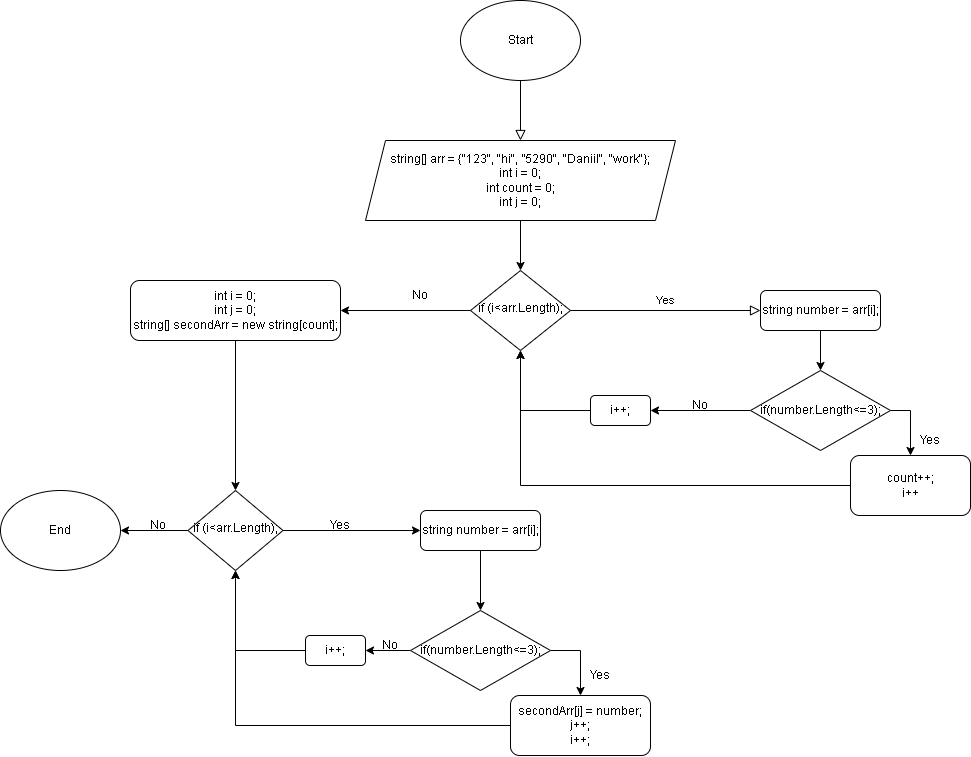

The diagram above was exported from draw.io. Its source (the exported page's mxGraphModel, read from the mxfile embedded in the PNG):
<mxGraphModel dx="1704" dy="750" grid="1" gridSize="10" guides="1" tooltips="1" connect="1" arrows="1" fold="1" page="1" pageScale="1" pageWidth="827" pageHeight="1169" math="0" shadow="0">
  <root>
    <mxCell id="WIyWlLk6GJQsqaUBKTNV-0" />
    <mxCell id="WIyWlLk6GJQsqaUBKTNV-1" parent="WIyWlLk6GJQsqaUBKTNV-0" />
    <mxCell id="WIyWlLk6GJQsqaUBKTNV-2" value="" style="rounded=0;html=1;jettySize=auto;orthogonalLoop=1;fontSize=11;endArrow=block;endFill=0;endSize=8;strokeWidth=1;shadow=0;labelBackgroundColor=none;edgeStyle=orthogonalEdgeStyle;exitX=0.5;exitY=1;exitDx=0;exitDy=0;entryX=0.5;entryY=0;entryDx=0;entryDy=0;" parent="WIyWlLk6GJQsqaUBKTNV-1" source="7JyV0SSLkNsU-pdKPTDU-0" target="7JyV0SSLkNsU-pdKPTDU-1" edge="1">
      <mxGeometry relative="1" as="geometry">
        <mxPoint x="220" y="120" as="sourcePoint" />
        <mxPoint x="220" y="170" as="targetPoint" />
      </mxGeometry>
    </mxCell>
    <mxCell id="WIyWlLk6GJQsqaUBKTNV-9" value="Yes" style="edgeStyle=orthogonalEdgeStyle;rounded=0;html=1;jettySize=auto;orthogonalLoop=1;fontSize=11;endArrow=block;endFill=0;endSize=8;strokeWidth=1;shadow=0;labelBackgroundColor=none;" parent="WIyWlLk6GJQsqaUBKTNV-1" source="WIyWlLk6GJQsqaUBKTNV-10" target="WIyWlLk6GJQsqaUBKTNV-12" edge="1">
      <mxGeometry y="10" relative="1" as="geometry">
        <mxPoint as="offset" />
      </mxGeometry>
    </mxCell>
    <mxCell id="7JyV0SSLkNsU-pdKPTDU-21" style="edgeStyle=orthogonalEdgeStyle;rounded=0;orthogonalLoop=1;jettySize=auto;html=1;exitX=0;exitY=0.5;exitDx=0;exitDy=0;entryX=1;entryY=0.5;entryDx=0;entryDy=0;" edge="1" parent="WIyWlLk6GJQsqaUBKTNV-1" source="WIyWlLk6GJQsqaUBKTNV-10" target="7JyV0SSLkNsU-pdKPTDU-23">
      <mxGeometry relative="1" as="geometry">
        <mxPoint y="390" as="targetPoint" />
      </mxGeometry>
    </mxCell>
    <mxCell id="WIyWlLk6GJQsqaUBKTNV-10" value="if (i&amp;lt;arr.Length);" style="rhombus;whiteSpace=wrap;html=1;shadow=0;fontFamily=Helvetica;fontSize=12;align=center;strokeWidth=1;spacing=6;spacingTop=-4;" parent="WIyWlLk6GJQsqaUBKTNV-1" vertex="1">
      <mxGeometry x="170" y="290" width="100" height="80" as="geometry" />
    </mxCell>
    <mxCell id="7JyV0SSLkNsU-pdKPTDU-5" style="edgeStyle=orthogonalEdgeStyle;rounded=0;orthogonalLoop=1;jettySize=auto;html=1;exitX=0.5;exitY=1;exitDx=0;exitDy=0;" edge="1" parent="WIyWlLk6GJQsqaUBKTNV-1" source="WIyWlLk6GJQsqaUBKTNV-12" target="7JyV0SSLkNsU-pdKPTDU-4">
      <mxGeometry relative="1" as="geometry" />
    </mxCell>
    <mxCell id="WIyWlLk6GJQsqaUBKTNV-12" value="string number = arr[i];" style="rounded=1;whiteSpace=wrap;html=1;fontSize=12;glass=0;strokeWidth=1;shadow=0;" parent="WIyWlLk6GJQsqaUBKTNV-1" vertex="1">
      <mxGeometry x="460" y="310" width="120" height="40" as="geometry" />
    </mxCell>
    <mxCell id="7JyV0SSLkNsU-pdKPTDU-0" value="&lt;font style=&quot;vertical-align: inherit&quot;&gt;&lt;font style=&quot;vertical-align: inherit&quot;&gt;Start&lt;/font&gt;&lt;/font&gt;" style="ellipse;whiteSpace=wrap;html=1;" vertex="1" parent="WIyWlLk6GJQsqaUBKTNV-1">
      <mxGeometry x="160" y="20" width="120" height="80" as="geometry" />
    </mxCell>
    <mxCell id="7JyV0SSLkNsU-pdKPTDU-1" value="string[] arr = {&quot;123&quot;, &quot;hi&quot;, ''5290&quot;, &quot;Daniil&quot;, &quot;work&quot;};&lt;br&gt;int i = 0;&lt;br&gt;int count = 0;&lt;br&gt;int j = 0;" style="shape=parallelogram;perimeter=parallelogramPerimeter;whiteSpace=wrap;html=1;fixedSize=1;" vertex="1" parent="WIyWlLk6GJQsqaUBKTNV-1">
      <mxGeometry x="65" y="160" width="310" height="80" as="geometry" />
    </mxCell>
    <mxCell id="7JyV0SSLkNsU-pdKPTDU-3" value="" style="endArrow=classic;html=1;rounded=0;exitX=0.5;exitY=1;exitDx=0;exitDy=0;" edge="1" parent="WIyWlLk6GJQsqaUBKTNV-1" source="7JyV0SSLkNsU-pdKPTDU-1" target="WIyWlLk6GJQsqaUBKTNV-10">
      <mxGeometry width="50" height="50" relative="1" as="geometry">
        <mxPoint x="220" y="270" as="sourcePoint" />
        <mxPoint x="235" y="260" as="targetPoint" />
      </mxGeometry>
    </mxCell>
    <mxCell id="7JyV0SSLkNsU-pdKPTDU-12" style="edgeStyle=orthogonalEdgeStyle;rounded=0;orthogonalLoop=1;jettySize=auto;html=1;exitX=1;exitY=0.5;exitDx=0;exitDy=0;" edge="1" parent="WIyWlLk6GJQsqaUBKTNV-1" source="7JyV0SSLkNsU-pdKPTDU-4" target="7JyV0SSLkNsU-pdKPTDU-14">
      <mxGeometry relative="1" as="geometry">
        <mxPoint x="610" y="550" as="targetPoint" />
      </mxGeometry>
    </mxCell>
    <mxCell id="7JyV0SSLkNsU-pdKPTDU-18" style="edgeStyle=orthogonalEdgeStyle;rounded=0;orthogonalLoop=1;jettySize=auto;html=1;exitX=0;exitY=0.5;exitDx=0;exitDy=0;entryX=1;entryY=0.5;entryDx=0;entryDy=0;" edge="1" parent="WIyWlLk6GJQsqaUBKTNV-1" source="7JyV0SSLkNsU-pdKPTDU-4" target="7JyV0SSLkNsU-pdKPTDU-17">
      <mxGeometry relative="1" as="geometry" />
    </mxCell>
    <mxCell id="7JyV0SSLkNsU-pdKPTDU-4" value="if(number.Length&amp;lt;=3);" style="rhombus;whiteSpace=wrap;html=1;" vertex="1" parent="WIyWlLk6GJQsqaUBKTNV-1">
      <mxGeometry x="450" y="390" width="140" height="80" as="geometry" />
    </mxCell>
    <mxCell id="7JyV0SSLkNsU-pdKPTDU-16" style="edgeStyle=orthogonalEdgeStyle;rounded=0;orthogonalLoop=1;jettySize=auto;html=1;exitX=0;exitY=0.5;exitDx=0;exitDy=0;entryX=0.5;entryY=1;entryDx=0;entryDy=0;" edge="1" parent="WIyWlLk6GJQsqaUBKTNV-1" source="7JyV0SSLkNsU-pdKPTDU-14" target="WIyWlLk6GJQsqaUBKTNV-10">
      <mxGeometry relative="1" as="geometry">
        <mxPoint x="220" y="590" as="targetPoint" />
      </mxGeometry>
    </mxCell>
    <mxCell id="7JyV0SSLkNsU-pdKPTDU-14" value="count++;&lt;br&gt;i++" style="rounded=1;whiteSpace=wrap;html=1;" vertex="1" parent="WIyWlLk6GJQsqaUBKTNV-1">
      <mxGeometry x="550" y="475" width="120" height="60" as="geometry" />
    </mxCell>
    <mxCell id="7JyV0SSLkNsU-pdKPTDU-15" value="Yes" style="text;html=1;strokeColor=none;fillColor=none;align=center;verticalAlign=middle;whiteSpace=wrap;rounded=0;" vertex="1" parent="WIyWlLk6GJQsqaUBKTNV-1">
      <mxGeometry x="600" y="445" width="60" height="30" as="geometry" />
    </mxCell>
    <mxCell id="7JyV0SSLkNsU-pdKPTDU-19" style="edgeStyle=orthogonalEdgeStyle;rounded=0;orthogonalLoop=1;jettySize=auto;html=1;exitX=0;exitY=0.5;exitDx=0;exitDy=0;entryX=0.5;entryY=1;entryDx=0;entryDy=0;" edge="1" parent="WIyWlLk6GJQsqaUBKTNV-1" source="7JyV0SSLkNsU-pdKPTDU-17" target="WIyWlLk6GJQsqaUBKTNV-10">
      <mxGeometry relative="1" as="geometry">
        <mxPoint x="220" y="490" as="targetPoint" />
      </mxGeometry>
    </mxCell>
    <mxCell id="7JyV0SSLkNsU-pdKPTDU-17" value="i++;" style="rounded=1;whiteSpace=wrap;html=1;" vertex="1" parent="WIyWlLk6GJQsqaUBKTNV-1">
      <mxGeometry x="290" y="415" width="60" height="30" as="geometry" />
    </mxCell>
    <mxCell id="7JyV0SSLkNsU-pdKPTDU-20" value="No" style="text;html=1;strokeColor=none;fillColor=none;align=center;verticalAlign=middle;whiteSpace=wrap;rounded=0;" vertex="1" parent="WIyWlLk6GJQsqaUBKTNV-1">
      <mxGeometry x="370" y="410" width="60" height="30" as="geometry" />
    </mxCell>
    <mxCell id="7JyV0SSLkNsU-pdKPTDU-22" value="No" style="text;html=1;strokeColor=none;fillColor=none;align=center;verticalAlign=middle;whiteSpace=wrap;rounded=0;" vertex="1" parent="WIyWlLk6GJQsqaUBKTNV-1">
      <mxGeometry x="90" y="300" width="60" height="30" as="geometry" />
    </mxCell>
    <mxCell id="7JyV0SSLkNsU-pdKPTDU-24" style="edgeStyle=orthogonalEdgeStyle;rounded=0;orthogonalLoop=1;jettySize=auto;html=1;exitX=0.5;exitY=1;exitDx=0;exitDy=0;entryX=0.5;entryY=0;entryDx=0;entryDy=0;" edge="1" parent="WIyWlLk6GJQsqaUBKTNV-1" source="7JyV0SSLkNsU-pdKPTDU-23" target="7JyV0SSLkNsU-pdKPTDU-25">
      <mxGeometry relative="1" as="geometry">
        <mxPoint x="-65" y="500" as="targetPoint" />
      </mxGeometry>
    </mxCell>
    <mxCell id="7JyV0SSLkNsU-pdKPTDU-23" value="int i = 0;&lt;br&gt;int j = 0;&lt;br&gt;string[] secondArr = new string[count];" style="rounded=1;whiteSpace=wrap;html=1;" vertex="1" parent="WIyWlLk6GJQsqaUBKTNV-1">
      <mxGeometry x="-170" y="300" width="210" height="60" as="geometry" />
    </mxCell>
    <mxCell id="7JyV0SSLkNsU-pdKPTDU-28" style="edgeStyle=orthogonalEdgeStyle;rounded=0;orthogonalLoop=1;jettySize=auto;html=1;exitX=1;exitY=0.5;exitDx=0;exitDy=0;entryX=0;entryY=0.5;entryDx=0;entryDy=0;" edge="1" parent="WIyWlLk6GJQsqaUBKTNV-1" source="7JyV0SSLkNsU-pdKPTDU-25" target="7JyV0SSLkNsU-pdKPTDU-27">
      <mxGeometry relative="1" as="geometry" />
    </mxCell>
    <mxCell id="7JyV0SSLkNsU-pdKPTDU-39" style="edgeStyle=orthogonalEdgeStyle;rounded=0;orthogonalLoop=1;jettySize=auto;html=1;exitX=0;exitY=0.5;exitDx=0;exitDy=0;" edge="1" parent="WIyWlLk6GJQsqaUBKTNV-1" source="7JyV0SSLkNsU-pdKPTDU-25" target="7JyV0SSLkNsU-pdKPTDU-40">
      <mxGeometry relative="1" as="geometry">
        <mxPoint x="-200" y="625" as="targetPoint" />
      </mxGeometry>
    </mxCell>
    <mxCell id="7JyV0SSLkNsU-pdKPTDU-25" value="if (i&amp;lt;arr.Length);" style="rhombus;whiteSpace=wrap;html=1;shadow=0;fontFamily=Helvetica;fontSize=12;align=center;strokeWidth=1;spacing=6;spacingTop=-4;" vertex="1" parent="WIyWlLk6GJQsqaUBKTNV-1">
      <mxGeometry x="-112.5" y="510" width="95" height="80" as="geometry" />
    </mxCell>
    <mxCell id="7JyV0SSLkNsU-pdKPTDU-29" style="edgeStyle=orthogonalEdgeStyle;rounded=0;orthogonalLoop=1;jettySize=auto;html=1;exitX=0.5;exitY=1;exitDx=0;exitDy=0;entryX=0.5;entryY=0;entryDx=0;entryDy=0;" edge="1" parent="WIyWlLk6GJQsqaUBKTNV-1" source="7JyV0SSLkNsU-pdKPTDU-27" target="7JyV0SSLkNsU-pdKPTDU-30">
      <mxGeometry relative="1" as="geometry">
        <mxPoint x="130" y="710" as="targetPoint" />
      </mxGeometry>
    </mxCell>
    <mxCell id="7JyV0SSLkNsU-pdKPTDU-27" value="string number = arr[i];" style="rounded=1;whiteSpace=wrap;html=1;fontSize=12;glass=0;strokeWidth=1;shadow=0;" vertex="1" parent="WIyWlLk6GJQsqaUBKTNV-1">
      <mxGeometry x="120" y="530" width="120" height="40" as="geometry" />
    </mxCell>
    <mxCell id="7JyV0SSLkNsU-pdKPTDU-31" style="edgeStyle=orthogonalEdgeStyle;rounded=0;orthogonalLoop=1;jettySize=auto;html=1;exitX=1;exitY=0.5;exitDx=0;exitDy=0;entryX=0.5;entryY=0;entryDx=0;entryDy=0;" edge="1" parent="WIyWlLk6GJQsqaUBKTNV-1" source="7JyV0SSLkNsU-pdKPTDU-30" target="7JyV0SSLkNsU-pdKPTDU-32">
      <mxGeometry relative="1" as="geometry">
        <mxPoint x="280" y="760" as="targetPoint" />
      </mxGeometry>
    </mxCell>
    <mxCell id="7JyV0SSLkNsU-pdKPTDU-34" style="edgeStyle=orthogonalEdgeStyle;rounded=0;orthogonalLoop=1;jettySize=auto;html=1;exitX=0;exitY=0.5;exitDx=0;exitDy=0;entryX=1;entryY=0.5;entryDx=0;entryDy=0;" edge="1" parent="WIyWlLk6GJQsqaUBKTNV-1" source="7JyV0SSLkNsU-pdKPTDU-30" target="7JyV0SSLkNsU-pdKPTDU-33">
      <mxGeometry relative="1" as="geometry" />
    </mxCell>
    <mxCell id="7JyV0SSLkNsU-pdKPTDU-30" value="if(number.Length&amp;lt;=3);" style="rhombus;whiteSpace=wrap;html=1;" vertex="1" parent="WIyWlLk6GJQsqaUBKTNV-1">
      <mxGeometry x="110" y="630" width="140" height="80" as="geometry" />
    </mxCell>
    <mxCell id="7JyV0SSLkNsU-pdKPTDU-35" style="edgeStyle=orthogonalEdgeStyle;rounded=0;orthogonalLoop=1;jettySize=auto;html=1;exitX=0;exitY=0.5;exitDx=0;exitDy=0;entryX=0.5;entryY=1;entryDx=0;entryDy=0;" edge="1" parent="WIyWlLk6GJQsqaUBKTNV-1" source="7JyV0SSLkNsU-pdKPTDU-32" target="7JyV0SSLkNsU-pdKPTDU-25">
      <mxGeometry relative="1" as="geometry">
        <mxPoint x="-70" y="840" as="targetPoint" />
      </mxGeometry>
    </mxCell>
    <mxCell id="7JyV0SSLkNsU-pdKPTDU-32" value="secondArr[j] = number;&lt;br&gt;j++;&lt;br&gt;i++;" style="rounded=1;whiteSpace=wrap;html=1;" vertex="1" parent="WIyWlLk6GJQsqaUBKTNV-1">
      <mxGeometry x="210" y="715" width="140" height="60" as="geometry" />
    </mxCell>
    <mxCell id="7JyV0SSLkNsU-pdKPTDU-36" style="edgeStyle=orthogonalEdgeStyle;rounded=0;orthogonalLoop=1;jettySize=auto;html=1;exitX=0;exitY=0.5;exitDx=0;exitDy=0;entryX=0.5;entryY=1;entryDx=0;entryDy=0;" edge="1" parent="WIyWlLk6GJQsqaUBKTNV-1" source="7JyV0SSLkNsU-pdKPTDU-33" target="7JyV0SSLkNsU-pdKPTDU-25">
      <mxGeometry relative="1" as="geometry">
        <mxPoint x="-70" y="760" as="targetPoint" />
      </mxGeometry>
    </mxCell>
    <mxCell id="7JyV0SSLkNsU-pdKPTDU-33" value="i++;" style="rounded=1;whiteSpace=wrap;html=1;" vertex="1" parent="WIyWlLk6GJQsqaUBKTNV-1">
      <mxGeometry x="5" y="655" width="60" height="30" as="geometry" />
    </mxCell>
    <mxCell id="7JyV0SSLkNsU-pdKPTDU-37" value="Yes" style="text;html=1;strokeColor=none;fillColor=none;align=center;verticalAlign=middle;whiteSpace=wrap;rounded=0;" vertex="1" parent="WIyWlLk6GJQsqaUBKTNV-1">
      <mxGeometry x="270" y="680" width="60" height="30" as="geometry" />
    </mxCell>
    <mxCell id="7JyV0SSLkNsU-pdKPTDU-38" value="No" style="text;html=1;strokeColor=none;fillColor=none;align=center;verticalAlign=middle;whiteSpace=wrap;rounded=0;" vertex="1" parent="WIyWlLk6GJQsqaUBKTNV-1">
      <mxGeometry x="60" y="650" width="60" height="30" as="geometry" />
    </mxCell>
    <mxCell id="7JyV0SSLkNsU-pdKPTDU-40" value="End" style="ellipse;whiteSpace=wrap;html=1;" vertex="1" parent="WIyWlLk6GJQsqaUBKTNV-1">
      <mxGeometry x="-300" y="510" width="120" height="80" as="geometry" />
    </mxCell>
    <mxCell id="7JyV0SSLkNsU-pdKPTDU-41" value="No" style="text;html=1;strokeColor=none;fillColor=none;align=center;verticalAlign=middle;whiteSpace=wrap;rounded=0;" vertex="1" parent="WIyWlLk6GJQsqaUBKTNV-1">
      <mxGeometry x="-172.5" y="530" width="60" height="30" as="geometry" />
    </mxCell>
    <mxCell id="7JyV0SSLkNsU-pdKPTDU-43" value="Yes" style="text;html=1;strokeColor=none;fillColor=none;align=center;verticalAlign=middle;whiteSpace=wrap;rounded=0;" vertex="1" parent="WIyWlLk6GJQsqaUBKTNV-1">
      <mxGeometry x="10" y="530" width="60" height="30" as="geometry" />
    </mxCell>
  </root>
</mxGraphModel>